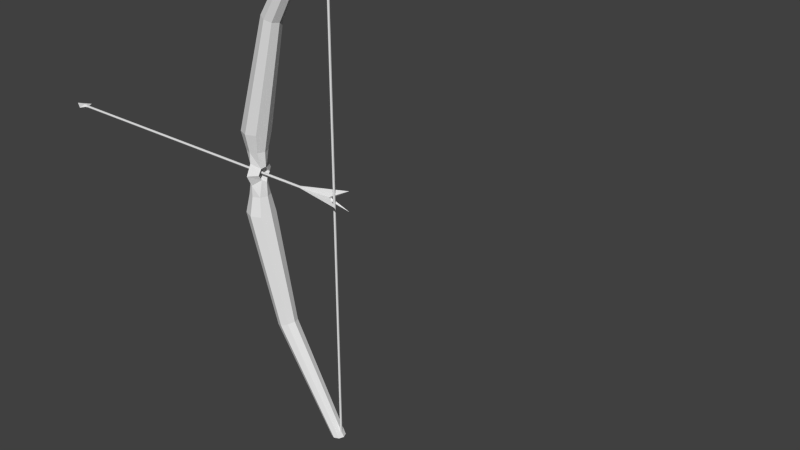 # Source: bow_animado.blend  (saved by Blender 2.74.0; exported with 4.5.12 LTS)
import bpy
from mathutils import Matrix  # noqa: F401  (used for matrix-valued properties, if any)

bpy.ops.wm.read_factory_settings(use_empty=True)
scene = bpy.context.scene
scene.name = 'Scene'

# ---- collections
col_collection_1 = bpy.data.collections.new('Collection 1'); scene.collection.children.link(col_collection_1)

# ---- materials (node trees are filled in below, after node groups)
mat_arco = bpy.data.materials.new('Arco')
mat_arco.alpha_threshold = 0.0
mat_arco.use_transparent_shadow = False
mat_arco.roughness = 0.5
mat_linha = bpy.data.materials.new('Linha')
mat_linha.alpha_threshold = 0.0
mat_linha.use_transparent_shadow = False
mat_linha.roughness = 0.5

# ---- material node trees

# ---- world
world_world = bpy.data.worlds.new('World'); scene.world = world_world
world_world.color = (0.05088, 0.05088, 0.05088)
world_world.use_sun_shadow = False
world_world.sun_shadow_jitter_overblur = 0.0
world_world.cycles.sampling_method = 'MANUAL'
world_world.cycles.sample_map_resolution = 256

# ---- meshes
me_cylinder_001 = bpy.data.meshes.new('Cylinder.001')
me_cylinder_001.from_pydata([(1.7, 0.01955, -4.611), (1.7, 0.01955, 4.611), (1.717, 0.009777, -4.611), (1.717, 0.009777, 4.611), (1.717, -0.009777, -4.611), (1.717, -0.009777, 4.611), (1.7, -0.01955, -4.611), (1.7, -0.01955, 4.611), (1.683, -0.009777, -4.611), (1.683, -0.009777, 4.611), (1.683, 0.009777, -4.611), (1.683, 0.009777, 4.611), (1.7, 0.01955, 0.0), (1.717, 0.009777, 0.0), (1.717, -0.009777, 0.0), (1.7, -0.01955, 0.0), (1.683, -0.009777, 0.0), (1.683, 0.009777, 0.0), (-4.284e-08, 0.1786, -0.4017), (-4.284e-08, 0.1786, 0.4017), (0.1263, 0.1263, -0.4017), (0.1263, 0.1263, 0.4017), (0.1786, -4.08e-09, -0.4017), (0.1786, -4.08e-09, 0.4017), (0.1263, -0.1263, -0.4017), (0.1263, -0.1263, 0.4017), (-5.845e-08, -0.1786, -0.4017), (-5.845e-08, -0.1786, 0.4017), (-0.1263, -0.1263, -0.4017), (-0.1263, -0.1263, 0.4017), (-0.1786, 5.855e-09, -0.4017), (-0.1786, 5.855e-09, 0.4017), (-0.1263, 0.1263, -0.4017), (-0.1263, 0.1263, 0.4017), (-3.903e-08, 0.2517, -0.7383), (0.178, 0.178, -0.7383), (0.178, 0.178, 0.7383), (-3.903e-08, 0.2517, 0.7383), (0.2517, -7.276e-09, -0.7383), (0.2517, -7.276e-09, 0.7383), (0.178, -0.178, -0.7383), (0.178, -0.178, 0.7383), (-6.103e-08, -0.2517, -0.7383), (-6.103e-08, -0.2517, 0.7383), (-0.178, -0.178, -0.7383), (-0.178, -0.178, 0.7383), (-0.2517, 6.727e-09, -0.7383), (-0.2517, 6.727e-09, 0.7383), (-0.178, 0.178, -0.7383), (-0.178, 0.178, 0.7383), (0.5082, 0.175, -2.725), (0.6244, 0.1237, -2.682), (0.6244, 0.1237, 2.682), (0.5082, 0.175, 2.725), (0.6726, -5.042e-09, -2.665), (0.6726, -5.042e-09, 2.665), (0.6244, -0.1237, -2.682), (0.6244, -0.1237, 2.682), (0.5082, -0.175, -2.725), (0.5082, -0.175, 2.725), (0.3919, -0.1237, -2.767), (0.3919, -0.1237, 2.767), (0.3437, 4.695e-09, -2.784), (0.3437, 4.695e-09, 2.784), (0.3919, 0.1237, -2.767), (0.3919, 0.1237, 2.767), (1.639, 0.125, -4.608), (1.727, 0.08839, -4.608), (1.727, 0.08839, 4.608), (1.639, 0.125, 4.608), (1.764, -3.601e-09, -4.608), (1.764, -3.601e-09, 4.608), (1.727, -0.08839, -4.608), (1.727, -0.08839, 4.608), (1.639, -0.125, -4.608), (1.639, -0.125, 4.608), (1.55, -0.08839, -4.608), (1.55, -0.08839, 4.608), (1.514, 3.353e-09, -4.608), (1.514, 3.353e-09, 4.608), (1.55, 0.08839, -4.608), (1.55, 0.08839, 4.608), (-3.87e-08, 0.2732, 0.0), (0.1263, 0.1263, 0.0), (0.1263, -0.1263, 0.0), (-6.259e-08, -0.2732, 0.0), (-0.1263, -0.1263, 0.0), (-0.1263, 0.1263, 0.0), (-4.284e-08, 0.1786, 0.2009), (0.1263, 0.06313, 0.1004), (0.1786, -4.08e-09, 0.1406), (0.1263, -0.06313, 0.1004), (-5.845e-08, -0.1786, 0.2009), (-0.1263, -0.06313, 0.1004), (-0.1786, 5.855e-09, 0.1406), (-0.1263, 0.06313, 0.1004), (0.1263, 0.06313, -0.1004), (0.1786, -4.08e-09, -0.1406), (0.1263, -0.06313, -0.1004), (-5.845e-08, -0.1786, -0.2009), (-0.1263, -0.06313, -0.1004), (-0.1786, 5.855e-09, -0.1406), (-0.1263, 0.06313, -0.1004), (-4.284e-08, 0.1786, -0.2009)], [], [(12, 1, 3, 13), (13, 3, 5, 14), (14, 5, 7, 15), (15, 7, 9, 16), (3, 1, 11, 9, 7, 5), (17, 11, 1, 12), (16, 9, 11, 17), (0, 2, 4, 6, 8, 10), (8, 16, 17, 10), (10, 17, 12, 0), (6, 15, 16, 8), (4, 14, 15, 6), (2, 13, 14, 4), (0, 12, 13, 2), (88, 19, 21, 89), (89, 21, 23, 90), (90, 23, 25, 91), (91, 25, 27, 92), (92, 27, 29, 93), (93, 29, 31, 94), (19, 33, 49, 37), (95, 33, 19, 88), (94, 31, 33, 95), (21, 19, 37, 36), (42, 44, 60, 58), (44, 46, 62, 60), (24, 26, 42, 40), (25, 23, 39, 41), (30, 32, 48, 46), (31, 29, 45, 47), (20, 22, 38, 35), (26, 28, 44, 42), (18, 20, 35, 34), (27, 25, 41, 43), (32, 18, 34, 48), (33, 31, 47, 49), (22, 24, 40, 38), (23, 21, 36, 39), (28, 30, 46, 44), (29, 27, 43, 45), (63, 61, 77, 79), (50, 51, 67, 66), (40, 42, 58, 56), (38, 40, 56, 54), (37, 49, 65, 53), (35, 38, 54, 51), (49, 47, 63, 65), (34, 35, 51, 50), (47, 45, 61, 63), (45, 43, 59, 61), (43, 41, 57, 59), (41, 39, 55, 57), (39, 36, 52, 55), (48, 34, 50, 64), (36, 37, 53, 52), (46, 48, 64, 62), (68, 69, 81, 79, 77, 75, 73, 71), (66, 67, 70, 72, 74, 76, 78, 80), (61, 59, 75, 77), (59, 57, 73, 75), (57, 55, 71, 73), (55, 52, 68, 71), (64, 50, 66, 80), (52, 53, 69, 68), (62, 64, 80, 78), (60, 62, 78, 76), (58, 60, 76, 74), (56, 58, 74, 72), (54, 56, 72, 70), (53, 65, 81, 69), (51, 54, 70, 67), (65, 63, 79, 81), (102, 87, 82, 103), (99, 85, 86, 100), (98, 84, 85, 99), (103, 82, 83, 96), (95, 89, 90, 94), (87, 95, 88, 82), (83, 89, 95, 87), (85, 92, 93, 86), (84, 91, 92, 85), (102, 96, 83, 87), (102, 101, 97, 96), (82, 88, 89, 83), (18, 103, 96, 20), (20, 96, 97, 22), (22, 97, 98, 24), (24, 98, 99, 26), (26, 99, 100, 28), (28, 100, 101, 30), (32, 102, 103, 18), (30, 101, 102, 32), (94, 90, 91, 93), (84, 86, 93, 91), (100, 98, 97, 101), (86, 84, 98, 100)])
me_cylinder_001.polygons.foreach_set('material_index', [1, 1, 1, 1, 1, 1, 1, 1, 1, 1, 1, 1, 1, 1, 0, 0, 0, 0, 0, 0, 0, 0, 0, 0, 0, 0, 0, 0, 0, 0, 0, 0, 0, 0, 0, 0, 0, 0, 0, 0, 0, 0, 0, 0, 0, 0, 0, 0, 0, 0, 0, 0, 0, 0, 0, 0, 0, 0, 0, 0, 0, 0, 0, 0, 0, 0, 0, 0, 0, 0, 0, 0, 0, 0, 0, 0, 0, 0, 0, 0, 0, 0, 0, 0, 0, 0, 0, 0, 0, 0, 0, 0, 0, 0, 0, 0])
me_cylinder_001.materials.append(mat_arco)
me_cylinder_001.materials.append(mat_linha)
me_cylinder_001.use_remesh_preserve_volume = False
me_cylinder_001.use_remesh_preserve_attributes = False
me_cylinder_001.use_mirror_vertex_groups = False
me_cylinder_001.update()
me_cylinder_003 = bpy.data.meshes.new('Cylinder.003')
me_cylinder_003.from_pydata([(2.787, 0.02138, -1.275e-09), (-2.765, 0.02138, 1.275e-09), (2.787, 0.01069, -0.01852), (-2.765, 0.01069, -0.01852), (2.787, -0.01069, -0.01852), (-2.765, -0.01069, -0.01852), (2.787, -0.02138, 0.0), (-2.765, -0.02138, 3.824e-09), (2.787, -0.01069, 0.01852), (-2.765, -0.01069, 0.01852), (2.787, 0.01069, 0.01852), (-2.765, 0.01069, 0.01852), (-2.803, 0.01069, -0.01852), (-2.803, 0.02138, 1.275e-09), (-2.803, -0.01069, -0.01852), (-2.803, -0.02138, 3.824e-09), (-2.803, -0.01069, 0.01852), (-2.803, 0.01069, 0.01852), (-2.866, 0.02138, -0.03704), (-2.866, 0.1344, 3.006e-07), (-2.866, -0.02138, -0.03704), (-2.866, -0.1344, 3.166e-07), (-2.866, -0.02138, 0.03704), (-2.866, 0.02138, 0.03704), (-3.114, 1.962e-07, 1.91e-06), (2.812, 0.02138, -9.068e-08), (2.812, 0.01069, -0.01852), (2.812, -0.01069, -0.01852), (2.812, -0.02138, -8.941e-08), (2.812, -0.01069, 0.01852), (2.812, 0.01069, 0.01852), (3.474, 0.03123, -1.075e-06), (3.794, 0.1053, -0.1823), (3.474, -0.01562, -0.02705), (3.794, -0.2105, -1.073e-06), (3.474, -0.01562, 0.02704), (3.794, 0.1053, 0.1823), (3.474, 0.01561, -0.02705), (3.474, -0.03123, -1.073e-06), (3.474, 0.01561, 0.02704)], [], [(0, 1, 3, 2), (2, 3, 5, 4), (4, 5, 7, 6), (6, 7, 9, 8), (1, 11, 17, 13), (10, 11, 1, 0), (8, 9, 11, 10), (10, 0, 25, 30), (19, 13, 23), (11, 9, 16, 17), (9, 7, 15, 16), (7, 5, 14, 15), (5, 3, 12, 14), (3, 1, 13, 12), (17, 16, 22, 23), (18, 13, 19), (13, 18, 12), (14, 12, 18, 20), (17, 23, 13), (19, 23, 24), (15, 22, 16), (22, 15, 21), (21, 15, 20), (14, 20, 15), (23, 22, 24), (22, 21, 24), (21, 20, 24), (20, 18, 24), (18, 19, 24), (30, 25, 31, 36), (8, 10, 30, 29), (6, 8, 29, 28), (4, 6, 28, 27), (2, 4, 27, 26), (0, 2, 26, 25), (29, 30, 36, 35), (28, 29, 35, 34), (27, 28, 34, 33), (26, 27, 33, 32), (25, 26, 32, 31), (31, 37, 33, 38, 35, 39), (32, 37, 31), (33, 37, 32), (34, 38, 33), (35, 38, 34), (36, 39, 35), (31, 39, 36)])
me_cylinder_003.use_remesh_preserve_volume = False
me_cylinder_003.use_remesh_preserve_attributes = False
me_cylinder_003.use_mirror_vertex_groups = False
me_cylinder_003.update()
arm_armature = bpy.data.armatures.new('Armature')  # bones are not reproduced

# ---- objects
ob_armature = bpy.data.objects.new('Armature', arm_armature)
ob_cylinder = bpy.data.objects.new('Cylinder', me_cylinder_001)
ob_cylinder_001 = bpy.data.objects.new('Cylinder.001', me_cylinder_003)

# ---- transforms, parenting, visibility, modifiers, constraints
ob_armature.location = (0.0, 0.0, 0.0)
ob_armature.show_in_front = True
ob_armature.lineart.crease_threshold = 0.0
ob_cylinder.parent = ob_armature
ob_cylinder.location = (0.0, 0.0, 0.0)
ob_cylinder.lineart.crease_threshold = 0.0
_vg = ob_cylinder.vertex_groups.new(name='Bone')
for _i, _w in zip([82, 83, 84, 85, 86, 87, 89, 90, 91, 92, 96, 97, 98], [0.2393, 0.1732, 0.2044, 0.2441, 0.0312, 0.01421, 0.01595, 0.004119, 0.03191, 5.554e-05, 0.02195, 0.005527, 0.02835]): _vg.add([_i], _w, 'REPLACE')
_vg = ob_cylinder.vertex_groups.new(name='Bone.001')
for _i, _w in zip([19, 21, 23, 25, 27, 29, 31, 33, 36, 37, 39, 41, 43, 45, 47, 49, 82, 83, 84, 85, 86, 87, 88, 89, 90, 91, 92, 93, 94, 95, 96, 97, 98, 99, 100, 101, 102, 103], [0.9308, 0.9235, 0.9226, 0.9236, 0.9303, 0.9471, 0.9519, 0.9467, 0.05597, 0.1374, 0.02217, 0.05684, 0.1391, 0.4444, 0.4858, 0.4449, 0.3792, 0.4178, 0.3933, 0.3771, 0.4833, 0.4778, 0.9128, 0.8808, 0.9046, 0.8683, 0.9126, 0.8883, 0.9122, 0.8742, 0.08966, 0.06166, 0.08343, 0.05305, 0.1018, 0.07099, 0.09878, 0.05261]): _vg.add([_i], _w, 'REPLACE')
_vg = ob_cylinder.vertex_groups.new(name='Bone.002')
for _i, _w in zip([19, 21, 23, 25, 27, 29, 31, 33, 36, 37, 39, 41, 43, 45, 47, 49, 52, 53, 57, 59, 61, 63, 65], [0.06132, 0.06862, 0.06981, 0.06843, 0.06186, 0.04128, 0.03264, 0.04212, 0.9357, 0.8585, 0.9548, 0.9343, 0.8561, 0.5552, 0.5142, 0.5542, 0.007546, 0.1096, 0.004827, 0.1086, 0.4329, 0.4778, 0.4376]): _vg.add([_i], _w, 'REPLACE')
_vg = ob_cylinder.vertex_groups.new(name='Bone.003')
for _i, _w in zip([1, 3, 5, 7, 9, 11, 52, 53, 55, 57, 59, 61, 63, 65, 68, 69, 71, 73, 75, 77, 79, 81], [0.9998, 0.9971, 0.9999, 1.0, 1.0, 1.0, 0.9711, 0.8902, 0.9874, 0.9726, 0.8915, 0.5668, 0.5219, 0.5623, 1.0, 1.0, 1.0, 1.0, 1.0, 1.0, 0.998, 1.0]): _vg.add([_i], _w, 'REPLACE')
_vg = ob_cylinder.vertex_groups.new(name='Bone.007')
for _i, _w in zip([0, 1, 2, 3, 4, 5, 6, 7, 8, 9, 10, 11, 12, 13, 14, 15, 16, 17, 66, 67, 68, 69, 70, 71, 72, 73, 74, 75, 76, 77, 78, 79, 80, 81], [0.0, 0.0, 0.0, 0.0, 0.0, 0.0, 0.0, 0.0, 0.0, 0.0, 0.0, 0.0, 1.0, 1.0, 1.0, 1.0, 1.0, 1.0, 0.0, 0.0, 0.0, 0.0, 0.0, 0.0, 0.0, 0.0, 0.0, 0.0, 0.0, 0.0, 0.0, 0.0, 0.0, 0.0]): _vg.add([_i], _w, 'REPLACE')
_vg = ob_cylinder.vertex_groups.new(name='Bone.004')
for _i, _w in zip([18, 20, 22, 24, 26, 28, 30, 32, 34, 35, 38, 40, 42, 44, 46, 48, 82, 83, 84, 85, 86, 87, 88, 89, 90, 91, 92, 93, 94, 95, 96, 97, 98, 99, 100, 101, 102, 103], [0.9303, 0.9237, 0.9225, 0.9234, 0.9306, 0.947, 0.9523, 0.9473, 0.1391, 0.05684, 0.02216, 0.05597, 0.1374, 0.4449, 0.4858, 0.4444, 0.3795, 0.4071, 0.4008, 0.3769, 0.4746, 0.4888, 0.05449, 0.08291, 0.06019, 0.08732, 0.05197, 0.09874, 0.07564, 0.1119, 0.8709, 0.9023, 0.874, 0.913, 0.8836, 0.9175, 0.89, 0.9135]): _vg.add([_i], _w, 'REPLACE')
_vg = ob_cylinder.vertex_groups.new(name='Bone.005')
for _i, _w in zip([18, 20, 22, 24, 26, 28, 30, 32, 34, 35, 38, 40, 42, 44, 46, 48, 50, 51, 56, 58, 60, 62, 64], [0.06186, 0.06843, 0.06981, 0.06863, 0.06132, 0.0421, 0.03262, 0.04127, 0.8561, 0.9343, 0.9548, 0.9357, 0.8585, 0.5542, 0.5142, 0.5552, 0.1086, 0.004827, 0.007546, 0.1096, 0.4376, 0.4778, 0.4329]): _vg.add([_i], _w, 'REPLACE')
_vg = ob_cylinder.vertex_groups.new(name='Bone.006')
for _i, _w in zip([0, 2, 4, 6, 8, 10, 50, 51, 54, 56, 58, 60, 62, 64, 66, 67, 70, 72, 74, 76, 78, 80], [1.0, 1.0, 1.0, 1.0, 1.0, 1.0, 0.8915, 0.9726, 0.9874, 0.9711, 0.8902, 0.5623, 0.5219, 0.5668, 1.0, 1.0, 1.0, 1.0, 1.0, 1.0, 1.0, 1.0]): _vg.add([_i], _w, 'REPLACE')
_vg = ob_cylinder.vertex_groups.new(name='Bone.008')
for _i, _w in zip([0, 1, 2, 3, 4, 5, 6, 7, 8, 9, 10, 11, 12, 13, 14, 15, 16, 17, 68, 71, 73, 75, 77], [0.4995, 0.4999, 0.4995, 0.0, 0.4995, 0.0, 0.4995, 0.0, 0.4995, 0.4999, 0.4995, 0.4999, 0.5, 0.5, 0.5, 0.5, 0.5, 0.5, 0.0, 0.0, 0.0, 0.0, 0.0]): _vg.add([_i], _w, 'REPLACE')
_m = ob_cylinder.modifiers.new('Armature', 'ARMATURE')
_m.object = ob_armature
ob_cylinder_001.location = (-1.867, 0.0, 0.0)
ob_cylinder_001.lineart.crease_threshold = 0.0
_vg = ob_cylinder_001.vertex_groups.new(name='Bone.007')
for _i, _w in zip([0, 1, 2, 3, 4, 5, 6, 7, 8, 9, 10, 11, 12, 13, 14, 15, 16, 17, 18, 19, 20, 21, 22, 23, 24, 25, 26, 27, 28, 29, 30, 31, 32, 33, 34, 35, 36, 37, 38, 39], [0.9575, 0.9969, 0.961, 0.9975, 0.9991, 1.0, 0.9784, 0.9957, 0.9784, 0.996, 0.999, 1.0, 0.9974, 1.0, 0.9954, 0.9955, 0.9957, 1.0, 0.9977, 1.0, 1.0, 1.0, 0.9967, 0.9965, 0.999, 0.9617, 0.9992, 0.9992, 0.9992, 0.9784, 0.9991, 0.9987, 0.9898, 0.9993, 0.9938, 0.9981, 0.9921, 0.9981, 0.9942, 0.9981]): _vg.add([_i], _w, 'REPLACE')
_m = ob_cylinder_001.modifiers.new('Armature', 'ARMATURE')
_m.object = ob_armature

# ---- collection membership
col_collection_1.objects.link(ob_armature)
col_collection_1.objects.link(ob_cylinder)
col_collection_1.objects.link(ob_cylinder_001)

# ---- scene / render settings (as saved in the file)
scene.frame_start = 1; scene.frame_end = 250; scene.frame_set(0)
scene.render.engine = 'BLENDER_EEVEE_NEXT'
scene.render.resolution_percentage = 50
scene.render.dither_intensity = 0.0
scene.cycles.use_denoising = False
scene.cycles.samples = 10
scene.cycles.sampling_pattern = 'TABULATED_SOBOL'
scene.cycles.light_sampling_threshold = 0.0
scene.cycles.use_adaptive_sampling = False
scene.cycles.use_light_tree = False
scene.cycles.blur_glossy = 0.0
scene.cycles.pixel_filter_type = 'GAUSSIAN'
scene.cycles.sample_clamp_indirect = 0.0
scene.view_settings.view_transform = 'Standard'
bpy.context.view_layer.update()

# ---- added for rendering (the .blend has no active camera and no usable light): camera, sun
cam_auto = bpy.data.cameras.new('AutoCamera')
cam_auto.lens = 50.0
cam_auto.sensor_width = 36.0
cam_auto.clip_end = 1000.0
ob_auto_camera = bpy.data.objects.new('AutoCamera', cam_auto)
scene.collection.objects.link(ob_auto_camera)
ob_auto_camera.location = (12.5676, -11.4238, 7.61586)
ob_auto_camera.rotation_euler = (1.09748, -7.21219e-08, 0.694738)
scene.camera = ob_auto_camera
light_auto_sun = bpy.data.lights.new('AutoSun', 'SUN')
light_auto_sun.energy = 3.0
light_auto_sun.angle = 0.0523599
ob_auto_sun = bpy.data.objects.new('AutoSun', light_auto_sun)
scene.collection.objects.link(ob_auto_sun)
ob_auto_sun.rotation_euler = (0.872665, 0.174533, 0.523599)
bpy.context.view_layer.update()

